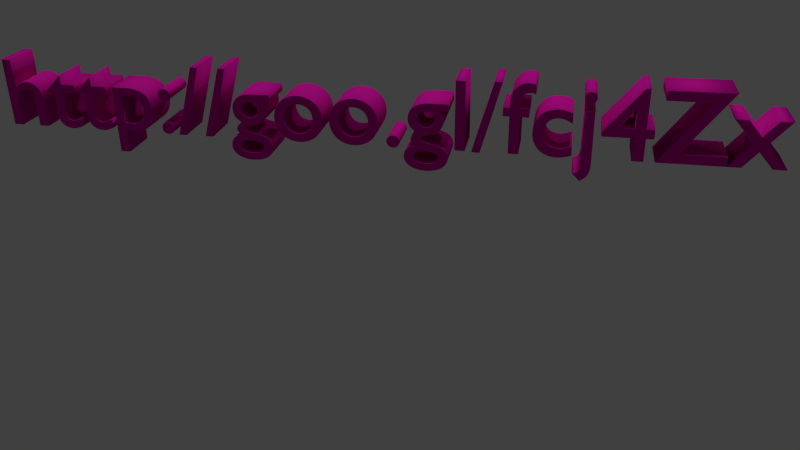 # Source: htc1.blend  (saved by Blender 2.72.0; exported with 4.5.12 LTS)
import bpy
from mathutils import Matrix  # noqa: F401  (used for matrix-valued properties, if any)

bpy.ops.wm.read_factory_settings(use_empty=True)
scene = bpy.context.scene
scene.name = 'Scene'

# ---- collections
col_collection_1 = bpy.data.collections.new('Collection 1'); scene.collection.children.link(col_collection_1)

# ---- materials (node trees are filled in below, after node groups)
mat_material_001 = bpy.data.materials.new('Material.001')
mat_material_001.alpha_threshold = 0.0
mat_material_001.use_transparent_shadow = False
mat_material_001.diffuse_color = (0.6619, 0.007057, 0.3543, 1.0)
mat_material_001.roughness = 0.5

# ---- material node trees

# ---- world
world_world = bpy.data.worlds.new('World'); scene.world = world_world
world_world.color = (0.05088, 0.05088, 0.05088)
world_world.use_sun_shadow = False
world_world.sun_shadow_jitter_overblur = 0.0
world_world.cycles.sampling_method = 'MANUAL'
world_world.cycles.sample_map_resolution = 256

# ---- cameras
cam_camera = bpy.data.cameras.new('Camera')
cam_camera.clip_end = 100.0
cam_camera.lens = 35.0
cam_camera.sensor_width = 32.0
cam_camera.sensor_height = 18.0
cam_camera.ortho_scale = 7.314
cam_camera.dof.focus_distance = 0.0
cam_camera.dof.aperture_fstop = 128.0

# ---- lights
light_sun = bpy.data.lights.new('Sun', 'SUN')
light_sun.transmission_factor = 0.0
light_sun.angle = 0.1993
light_sun.energy = 1.0
light_sun.shadow_buffer_clip_start = 0.5
light_sun.shadow_soft_size = 0.1
light_sun.shadow_cascade_max_distance = 1000.0
light_sun.cycles.use_multiple_importance_sampling = False
light_lamp = bpy.data.lights.new('Lamp', 'POINT')
light_lamp.transmission_factor = 0.0
light_lamp.cutoff_distance = 30.0
light_lamp.energy = 100.0
light_lamp.shadow_buffer_clip_start = 1.001
light_lamp.shadow_soft_size = 0.1
light_lamp.shadow_maximum_resolution = 0.006
light_lamp.use_absolute_resolution = True
light_lamp.cycles.use_multiple_importance_sampling = False

# ---- curves / text
txt_text = bpy.data.curves.new('Text', 'FONT')
txt_text.dimensions = '2D'
txt_text.body = 'http://goo.gl/fcj4Zx'
txt_text.materials.append(mat_material_001)
txt_text.use_path_clamp = True
txt_text.bevel_resolution = 0
txt_text.extrude = 0.2
txt_text.bevel_depth = 0.005

# ---- objects
ob_sun = bpy.data.objects.new('Sun', light_sun)
ob_text = bpy.data.objects.new('Text', txt_text)
ob_lamp = bpy.data.objects.new('Lamp', light_lamp)
ob_camera = bpy.data.objects.new('Camera', cam_camera)

# ---- transforms, parenting, visibility, modifiers, constraints
ob_sun.location = (5.643, -9.376, 3.86)
ob_sun.lineart.crease_threshold = 0.0
ob_text.location = (-1.167, -2.798, 1.493)
ob_text.rotation_euler = (1.571, -0.0, 0.0)
ob_text.lineart.crease_threshold = 0.0
ob_lamp.location = (4.076, 1.005, 5.904)
ob_lamp.rotation_euler = (0.6503, 0.05522, 1.866)
ob_lamp.lock_rotations_4d = False
ob_lamp.empty_display_type = 'ARROWS'
ob_lamp.color = (0.0, 0.0, 0.0, 0.0)
ob_lamp.lineart.crease_threshold = 0.0
ob_camera.location = (4.522, -10.74, 4.577)
ob_camera.rotation_euler = (1.109, 0.01082, 0.1912)
ob_camera.lock_rotations_4d = False
ob_camera.empty_display_type = 'ARROWS'
ob_camera.color = (0.0, 0.0, 0.0, 0.0)
ob_camera.display_type = 'WIRE'
ob_camera.lineart.crease_threshold = 0.0

# ---- collection membership
col_collection_1.objects.link(ob_sun)
col_collection_1.objects.link(ob_text)
col_collection_1.objects.link(ob_lamp)
col_collection_1.objects.link(ob_camera)

# ---- scene / render settings (as saved in the file)
scene.camera = ob_camera
scene.frame_start = 1; scene.frame_end = 1; scene.frame_set(2)
scene.render.engine = 'BLENDER_EEVEE_NEXT'
scene.render.resolution_percentage = 50
scene.render.dither_intensity = 0.0
scene.cycles.use_denoising = False
scene.cycles.samples = 10
scene.cycles.sampling_pattern = 'TABULATED_SOBOL'
scene.cycles.light_sampling_threshold = 0.0
scene.cycles.use_adaptive_sampling = False
scene.cycles.use_light_tree = False
scene.cycles.blur_glossy = 0.0
scene.cycles.pixel_filter_type = 'GAUSSIAN'
scene.cycles.sample_clamp_indirect = 0.0
scene.view_settings.view_transform = 'Standard'
bpy.context.view_layer.update()
